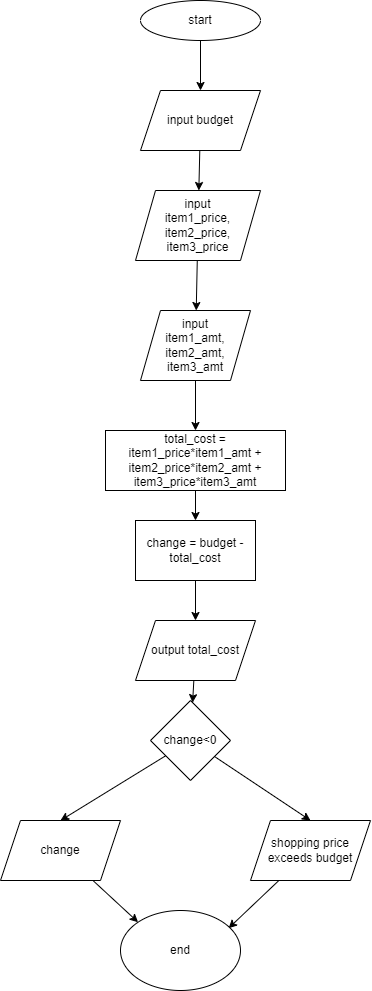

The diagram above was exported from draw.io. Its source (the exported page's mxGraphModel, read from the mxfile embedded in the PNG):
<mxGraphModel dx="742" dy="916" grid="1" gridSize="10" guides="1" tooltips="1" connect="1" arrows="1" fold="1" page="0" pageScale="1" pageWidth="850" pageHeight="1100" math="0" shadow="0">
  <root>
    <mxCell id="0" />
    <mxCell id="1" parent="0" />
    <mxCell id="9" value="" style="edgeStyle=none;html=1;" edge="1" parent="1" source="2" target="3">
      <mxGeometry relative="1" as="geometry" />
    </mxCell>
    <mxCell id="2" value="start" style="ellipse;whiteSpace=wrap;html=1;" vertex="1" parent="1">
      <mxGeometry x="260" y="200" width="120" height="40" as="geometry" />
    </mxCell>
    <mxCell id="7" value="" style="edgeStyle=none;html=1;" edge="1" parent="1" source="3" target="4">
      <mxGeometry relative="1" as="geometry" />
    </mxCell>
    <mxCell id="3" value="input budget" style="shape=parallelogram;perimeter=parallelogramPerimeter;whiteSpace=wrap;html=1;fixedSize=1;" vertex="1" parent="1">
      <mxGeometry x="260" y="290" width="120" height="60" as="geometry" />
    </mxCell>
    <mxCell id="8" value="" style="edgeStyle=none;html=1;" edge="1" parent="1" source="4" target="5">
      <mxGeometry relative="1" as="geometry" />
    </mxCell>
    <mxCell id="4" value="input &lt;br&gt;item1_price,&lt;br&gt;item2_price,&lt;br&gt;item3_price" style="shape=parallelogram;perimeter=parallelogramPerimeter;whiteSpace=wrap;html=1;fixedSize=1;" vertex="1" parent="1">
      <mxGeometry x="255" y="390" width="125" height="70" as="geometry" />
    </mxCell>
    <mxCell id="16" value="" style="edgeStyle=none;html=1;" edge="1" parent="1" source="5" target="15">
      <mxGeometry relative="1" as="geometry" />
    </mxCell>
    <mxCell id="5" value="input &lt;br&gt;item1_amt,&lt;br&gt;item2_amt,&lt;br&gt;item3_amt" style="shape=parallelogram;perimeter=parallelogramPerimeter;whiteSpace=wrap;html=1;fixedSize=1;" vertex="1" parent="1">
      <mxGeometry x="260" y="510" width="110" height="70" as="geometry" />
    </mxCell>
    <mxCell id="18" value="" style="edgeStyle=none;html=1;" edge="1" parent="1" source="10" target="14">
      <mxGeometry relative="1" as="geometry" />
    </mxCell>
    <mxCell id="10" value="change = budget - total_cost" style="rounded=0;whiteSpace=wrap;html=1;" vertex="1" parent="1">
      <mxGeometry x="255" y="720" width="120" height="60" as="geometry" />
    </mxCell>
    <mxCell id="19" style="edgeStyle=none;html=1;entryX=0.5;entryY=0;entryDx=0;entryDy=0;" edge="1" parent="1" source="12" target="13">
      <mxGeometry relative="1" as="geometry" />
    </mxCell>
    <mxCell id="22" style="edgeStyle=none;html=1;entryX=0.5;entryY=0;entryDx=0;entryDy=0;" edge="1" parent="1" source="12" target="21">
      <mxGeometry relative="1" as="geometry" />
    </mxCell>
    <mxCell id="12" value="change&amp;lt;0" style="rhombus;whiteSpace=wrap;html=1;" vertex="1" parent="1">
      <mxGeometry x="270" y="900" width="80" height="80" as="geometry" />
    </mxCell>
    <mxCell id="25" style="edgeStyle=none;html=1;entryX=0.901;entryY=0.221;entryDx=0;entryDy=0;entryPerimeter=0;" edge="1" parent="1" source="13" target="23">
      <mxGeometry relative="1" as="geometry" />
    </mxCell>
    <mxCell id="13" value="shopping price exceeds budget" style="shape=parallelogram;perimeter=parallelogramPerimeter;whiteSpace=wrap;html=1;fixedSize=1;" vertex="1" parent="1">
      <mxGeometry x="370" y="1020" width="120" height="60" as="geometry" />
    </mxCell>
    <mxCell id="20" value="" style="edgeStyle=none;html=1;" edge="1" parent="1" source="14" target="12">
      <mxGeometry relative="1" as="geometry" />
    </mxCell>
    <mxCell id="14" value="output total_cost" style="shape=parallelogram;perimeter=parallelogramPerimeter;whiteSpace=wrap;html=1;fixedSize=1;" vertex="1" parent="1">
      <mxGeometry x="255" y="820" width="120" height="60" as="geometry" />
    </mxCell>
    <mxCell id="17" value="" style="edgeStyle=none;html=1;" edge="1" parent="1" source="15" target="10">
      <mxGeometry relative="1" as="geometry" />
    </mxCell>
    <mxCell id="15" value="total_cost = item1_price*item1_amt + item2_price*item2_amt + item3_price*item3_amt" style="rounded=0;whiteSpace=wrap;html=1;" vertex="1" parent="1">
      <mxGeometry x="225" y="630" width="180" height="60" as="geometry" />
    </mxCell>
    <mxCell id="24" style="edgeStyle=none;html=1;entryX=0;entryY=0;entryDx=0;entryDy=0;" edge="1" parent="1" source="21" target="23">
      <mxGeometry relative="1" as="geometry" />
    </mxCell>
    <mxCell id="21" value="change" style="shape=parallelogram;perimeter=parallelogramPerimeter;whiteSpace=wrap;html=1;fixedSize=1;" vertex="1" parent="1">
      <mxGeometry x="120" y="1020" width="120" height="60" as="geometry" />
    </mxCell>
    <mxCell id="23" value="end" style="ellipse;whiteSpace=wrap;html=1;" vertex="1" parent="1">
      <mxGeometry x="240" y="1110" width="120" height="80" as="geometry" />
    </mxCell>
  </root>
</mxGraphModel>